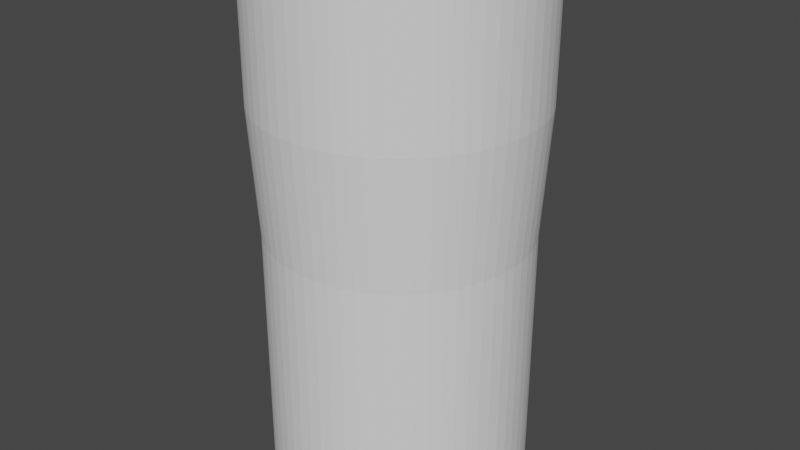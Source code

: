 # Source: airscoop_duct.blend  (saved by Blender 3.4.6; exported with 4.5.12 LTS)
import bpy
from mathutils import Matrix  # noqa: F401  (used for matrix-valued properties, if any)

bpy.ops.wm.read_factory_settings(use_empty=True)
scene = bpy.context.scene
scene.name = 'Scene'

# ---- collections
col_collection = bpy.data.collections.new('Collection'); scene.collection.children.link(col_collection)

# ---- world
world_world = bpy.data.worlds.new('World'); scene.world = world_world
world_world.use_nodes = True; world_world.node_tree.nodes.clear()
_N = world_world.node_tree.nodes; _L = world_world.node_tree.links
n0 = _N.new('ShaderNodeOutputWorld'); n0.name = 'World Output'; n0.location = (300, 300)
n1 = _N.new('ShaderNodeBackground'); n1.name = 'Background'; n1.location = (10, 300)
n1.inputs[0].default_value = (0.05088, 0.05088, 0.05088, 1.0)
_L.new(n1.outputs[0], n0.inputs[0])
n0.is_active_output = True
world_world.color = (0.05088, 0.05088, 0.05088)
world_world.use_sun_shadow = False
world_world.sun_shadow_jitter_overblur = 0.0

# ---- meshes
me_cylinder = bpy.data.meshes.new('Cylinder')
me_cylinder.from_pydata([(0.0, 1.0, -1.0), (3.475e-10, 1.059, 1.0), (0.09802, 0.9952, -1.0), (0.1038, 1.054, 1.0), (0.1951, 0.9808, -1.0), (0.2067, 1.039, 1.0), (0.2903, 0.9569, -1.0), (0.3075, 1.014, 1.0), (0.3827, 0.9239, -1.0), (0.4054, 0.9788, 1.0), (0.4714, 0.8819, -1.0), (0.4994, 0.9343, 1.0), (0.5556, 0.8315, -1.0), (0.5886, 0.8809, 1.0), (0.6344, 0.773, -1.0), (0.6721, 0.819, 1.0), (0.7071, 0.7071, -1.0), (0.7491, 0.7491, 1.0), (0.773, 0.6344, -1.0), (0.819, 0.6721, 1.0), (0.8315, 0.5556, -1.0), (0.8809, 0.5886, 1.0), (0.8819, 0.4714, -1.0), (0.9343, 0.4994, 1.0), (0.9239, 0.3827, -1.0), (0.9788, 0.4054, 1.0), (0.9569, 0.2903, -1.0), (1.014, 0.3075, 1.0), (0.9808, 0.1951, -1.0), (1.039, 0.2067, 1.0), (0.9952, 0.09802, -1.0), (1.054, 0.1038, 1.0), (1.0, 0.0, -1.0), (1.059, 5.614e-11, 1.0), (0.9952, -0.09802, -1.0), (1.054, -0.1038, 1.0), (0.9808, -0.1951, -1.0), (1.039, -0.2067, 1.0), (0.9569, -0.2903, -1.0), (1.014, -0.3075, 1.0), (0.9239, -0.3827, -1.0), (0.9788, -0.4054, 1.0), (0.8819, -0.4714, -1.0), (0.9343, -0.4994, 1.0), (0.8315, -0.5556, -1.0), (0.8809, -0.5886, 1.0), (0.773, -0.6344, -1.0), (0.819, -0.6721, 1.0), (0.7071, -0.7071, -1.0), (0.7491, -0.7491, 1.0), (0.6344, -0.773, -1.0), (0.6721, -0.819, 1.0), (0.5556, -0.8315, -1.0), (0.5886, -0.8809, 1.0), (0.4714, -0.8819, -1.0), (0.4994, -0.9343, 1.0), (0.3827, -0.9239, -1.0), (0.4054, -0.9788, 1.0), (0.2903, -0.9569, -1.0), (0.3075, -1.014, 1.0), (0.1951, -0.9808, -1.0), (0.2067, -1.039, 1.0), (0.09802, -0.9952, -1.0), (0.1038, -1.054, 1.0), (0.0, -1.0, -1.0), (3.475e-10, -1.059, 1.0), (-0.09802, -0.9952, -1.0), (-0.1038, -1.054, 1.0), (-0.1951, -0.9808, -1.0), (-0.2067, -1.039, 1.0), (-0.2903, -0.9569, -1.0), (-0.3075, -1.014, 1.0), (-0.3827, -0.9239, -1.0), (-0.4054, -0.9788, 1.0), (-0.4714, -0.8819, -1.0), (-0.4994, -0.9343, 1.0), (-0.5556, -0.8315, -1.0), (-0.5886, -0.8809, 1.0), (-0.6344, -0.773, -1.0), (-0.6721, -0.819, 1.0), (-0.7071, -0.7071, -1.0), (-0.7491, -0.7491, 1.0), (-0.773, -0.6344, -1.0), (-0.819, -0.6721, 1.0), (-0.8315, -0.5556, -1.0), (-0.8809, -0.5886, 1.0), (-0.8819, -0.4714, -1.0), (-0.9343, -0.4994, 1.0), (-0.9239, -0.3827, -1.0), (-0.9788, -0.4054, 1.0), (-0.9569, -0.2903, -1.0), (-1.014, -0.3075, 1.0), (-0.9808, -0.1951, -1.0), (-1.039, -0.2067, 1.0), (-0.9952, -0.09802, -1.0), (-1.054, -0.1038, 1.0), (-1.0, 0.0, -1.0), (-1.059, 5.614e-11, 1.0), (-0.9952, 0.09802, -1.0), (-1.054, 0.1038, 1.0), (-0.9808, 0.1951, -1.0), (-1.039, 0.2067, 1.0), (-0.9569, 0.2903, -1.0), (-1.014, 0.3075, 1.0), (-0.9239, 0.3827, -1.0), (-0.9788, 0.4054, 1.0), (-0.8819, 0.4714, -1.0), (-0.9343, 0.4994, 1.0), (-0.8315, 0.5556, -1.0), (-0.8809, 0.5886, 1.0), (-0.773, 0.6344, -1.0), (-0.819, 0.6721, 1.0), (-0.7071, 0.7071, -1.0), (-0.7491, 0.7491, 1.0), (-0.6344, 0.773, -1.0), (-0.6721, 0.819, 1.0), (-0.5556, 0.8315, -1.0), (-0.5886, 0.8809, 1.0), (-0.4714, 0.8819, -1.0), (-0.4994, 0.9343, 1.0), (-0.3827, 0.9239, -1.0), (-0.4054, 0.9788, 1.0), (-0.2903, 0.9569, -1.0), (-0.3075, 1.014, 1.0), (-0.1951, 0.9808, -1.0), (-0.2067, 1.039, 1.0), (-0.09802, 0.9952, -1.0), (-0.1038, 1.054, 1.0), (0.0, 1.0, 0.002553), (0.09802, 0.9952, 0.002553), (0.1951, 0.9808, 0.002553), (0.2903, 0.9569, 0.002553), (0.3827, 0.9239, 0.002553), (0.4714, 0.8819, 0.002553), (0.5556, 0.8315, 0.002553), (0.6344, 0.773, 0.002553), (0.7071, 0.7071, 0.002553), (0.773, 0.6344, 0.002553), (0.8315, 0.5556, 0.002553), (0.8819, 0.4714, 0.002553), (0.9239, 0.3827, 0.002553), (0.9569, 0.2903, 0.002553), (0.9808, 0.1951, 0.002553), (0.9952, 0.09802, 0.002553), (1.0, 0.0, 0.002553), (0.9952, -0.09802, 0.002553), (0.9808, -0.1951, 0.002553), (0.9569, -0.2903, 0.002553), (0.9239, -0.3827, 0.002553), (0.8819, -0.4714, 0.002553), (0.8315, -0.5556, 0.002553), (0.773, -0.6344, 0.002553), (0.7071, -0.7071, 0.002553), (0.6344, -0.773, 0.002553), (0.5556, -0.8315, 0.002553), (0.4714, -0.8819, 0.002553), (0.3827, -0.9239, 0.002553), (0.2903, -0.9569, 0.002553), (0.1951, -0.9808, 0.002553), (0.09802, -0.9952, 0.002553), (0.0, -1.0, 0.002553), (-0.09802, -0.9952, 0.002553), (-0.1951, -0.9808, 0.002553), (-0.2903, -0.9569, 0.002553), (-0.3827, -0.9239, 0.002553), (-0.4714, -0.8819, 0.002553), (-0.5556, -0.8315, 0.002553), (-0.6344, -0.773, 0.002553), (-0.7071, -0.7071, 0.002553), (-0.773, -0.6344, 0.002553), (-0.8315, -0.5556, 0.002553), (-0.8819, -0.4714, 0.002553), (-0.9239, -0.3827, 0.002553), (-0.9569, -0.2903, 0.002553), (-0.9808, -0.1951, 0.002553), (-0.9952, -0.09802, 0.002553), (-1.0, 0.0, 0.002553), (-0.9952, 0.09802, 0.002553), (-0.9808, 0.1951, 0.002553), (-0.9569, 0.2903, 0.002553), (-0.9239, 0.3827, 0.002553), (-0.8819, 0.4714, 0.002553), (-0.8315, 0.5556, 0.002553), (-0.773, 0.6344, 0.002553), (-0.7071, 0.7071, 0.002553), (-0.6344, 0.773, 0.002553), (-0.5556, 0.8315, 0.002553), (-0.4714, 0.8819, 0.002553), (-0.3827, 0.9239, 0.002553), (-0.2903, 0.9569, 0.002553), (-0.1951, 0.9808, 0.002553), (-0.09802, 0.9952, 0.002553), (3.475e-10, 1.059, 0.5), (0.1038, 1.054, 0.5), (0.2067, 1.039, 0.5), (0.3075, 1.014, 0.5), (0.4054, 0.9788, 0.5), (0.4994, 0.9343, 0.5), (0.5886, 0.8809, 0.5), (0.6721, 0.819, 0.5), (0.7491, 0.7491, 0.5), (0.819, 0.6721, 0.5), (0.8809, 0.5886, 0.5), (0.9343, 0.4994, 0.5), (0.9788, 0.4054, 0.5), (1.014, 0.3075, 0.5), (1.039, 0.2067, 0.5), (1.054, 0.1038, 0.5), (1.059, 1.043e-09, 0.5), (1.054, -0.1038, 0.5), (1.039, -0.2067, 0.5), (1.014, -0.3075, 0.5), (0.9788, -0.4054, 0.5), (0.9343, -0.4994, 0.5), (0.8809, -0.5886, 0.5), (0.819, -0.6721, 0.5), (0.7491, -0.7491, 0.5), (0.6721, -0.819, 0.5), (0.5886, -0.8809, 0.5), (0.4994, -0.9343, 0.5), (0.4054, -0.9788, 0.5), (0.3075, -1.014, 0.5), (0.2067, -1.039, 0.5), (0.1038, -1.054, 0.5), (3.475e-10, -1.059, 0.5), (-0.1038, -1.054, 0.5), (-0.2067, -1.039, 0.5), (-0.3075, -1.014, 0.5), (-0.4054, -0.9788, 0.5), (-0.4994, -0.9343, 0.5), (-0.5886, -0.8809, 0.5), (-0.6721, -0.819, 0.5), (-0.7491, -0.7491, 0.5), (-0.819, -0.6721, 0.5), (-0.8809, -0.5886, 0.5), (-0.9343, -0.4994, 0.5), (-0.9788, -0.4054, 0.5), (-1.014, -0.3075, 0.5), (-1.039, -0.2067, 0.5), (-1.054, -0.1038, 0.5), (-1.059, 1.043e-09, 0.5), (-1.054, 0.1038, 0.5), (-1.039, 0.2067, 0.5), (-1.014, 0.3075, 0.5), (-0.9788, 0.4054, 0.5), (-0.9343, 0.4994, 0.5), (-0.8809, 0.5886, 0.5), (-0.819, 0.6721, 0.5), (-0.7491, 0.7491, 0.5), (-0.6721, 0.819, 0.5), (-0.5886, 0.8809, 0.5), (-0.4994, 0.9343, 0.5), (-0.4054, 0.9788, 0.5), (-0.3075, 1.014, 0.5), (-0.2067, 1.039, 0.5), (-0.1038, 1.054, 0.5)], [], [(192, 1, 3, 193), (193, 3, 5, 194), (194, 5, 7, 195), (195, 7, 9, 196), (196, 9, 11, 197), (197, 11, 13, 198), (198, 13, 15, 199), (199, 15, 17, 200), (200, 17, 19, 201), (201, 19, 21, 202), (202, 21, 23, 203), (203, 23, 25, 204), (204, 25, 27, 205), (205, 27, 29, 206), (206, 29, 31, 207), (207, 31, 33, 208), (208, 33, 35, 209), (209, 35, 37, 210), (210, 37, 39, 211), (211, 39, 41, 212), (212, 41, 43, 213), (213, 43, 45, 214), (214, 45, 47, 215), (215, 47, 49, 216), (216, 49, 51, 217), (217, 51, 53, 218), (218, 53, 55, 219), (219, 55, 57, 220), (220, 57, 59, 221), (221, 59, 61, 222), (222, 61, 63, 223), (223, 63, 65, 224), (224, 65, 67, 225), (225, 67, 69, 226), (226, 69, 71, 227), (227, 71, 73, 228), (228, 73, 75, 229), (229, 75, 77, 230), (230, 77, 79, 231), (231, 79, 81, 232), (232, 81, 83, 233), (233, 83, 85, 234), (234, 85, 87, 235), (235, 87, 89, 236), (236, 89, 91, 237), (237, 91, 93, 238), (238, 93, 95, 239), (239, 95, 97, 240), (240, 97, 99, 241), (241, 99, 101, 242), (242, 101, 103, 243), (243, 103, 105, 244), (244, 105, 107, 245), (245, 107, 109, 246), (246, 109, 111, 247), (247, 111, 113, 248), (248, 113, 115, 249), (249, 115, 117, 250), (250, 117, 119, 251), (251, 119, 121, 252), (252, 121, 123, 253), (253, 123, 125, 254), (3, 1, 127, 125, 123, 121, 119, 117, 115, 113, 111, 109, 107, 105, 103, 101, 99, 97, 95, 93, 91, 89, 87, 85, 83, 81, 79, 77, 75, 73, 71, 69, 67, 65, 63, 61, 59, 57, 55, 53, 51, 49, 47, 45, 43, 41, 39, 37, 35, 33, 31, 29, 27, 25, 23, 21, 19, 17, 15, 13, 11, 9, 7, 5), (254, 125, 127, 255), (255, 127, 1, 192), (0, 2, 4, 6, 8, 10, 12, 14, 16, 18, 20, 22, 24, 26, 28, 30, 32, 34, 36, 38, 40, 42, 44, 46, 48, 50, 52, 54, 56, 58, 60, 62, 64, 66, 68, 70, 72, 74, 76, 78, 80, 82, 84, 86, 88, 90, 92, 94, 96, 98, 100, 102, 104, 106, 108, 110, 112, 114, 116, 118, 120, 122, 124, 126), (126, 191, 128, 0), (124, 190, 191, 126), (122, 189, 190, 124), (120, 188, 189, 122), (118, 187, 188, 120), (116, 186, 187, 118), (114, 185, 186, 116), (112, 184, 185, 114), (110, 183, 184, 112), (108, 182, 183, 110), (106, 181, 182, 108), (104, 180, 181, 106), (102, 179, 180, 104), (100, 178, 179, 102), (98, 177, 178, 100), (96, 176, 177, 98), (94, 175, 176, 96), (92, 174, 175, 94), (90, 173, 174, 92), (88, 172, 173, 90), (86, 171, 172, 88), (84, 170, 171, 86), (82, 169, 170, 84), (80, 168, 169, 82), (78, 167, 168, 80), (76, 166, 167, 78), (74, 165, 166, 76), (72, 164, 165, 74), (70, 163, 164, 72), (68, 162, 163, 70), (66, 161, 162, 68), (64, 160, 161, 66), (62, 159, 160, 64), (60, 158, 159, 62), (58, 157, 158, 60), (56, 156, 157, 58), (54, 155, 156, 56), (52, 154, 155, 54), (50, 153, 154, 52), (48, 152, 153, 50), (46, 151, 152, 48), (44, 150, 151, 46), (42, 149, 150, 44), (40, 148, 149, 42), (38, 147, 148, 40), (36, 146, 147, 38), (34, 145, 146, 36), (32, 144, 145, 34), (30, 143, 144, 32), (28, 142, 143, 30), (26, 141, 142, 28), (24, 140, 141, 26), (22, 139, 140, 24), (20, 138, 139, 22), (18, 137, 138, 20), (16, 136, 137, 18), (14, 135, 136, 16), (12, 134, 135, 14), (10, 133, 134, 12), (8, 132, 133, 10), (6, 131, 132, 8), (4, 130, 131, 6), (2, 129, 130, 4), (0, 128, 129, 2), (191, 255, 192, 128), (190, 254, 255, 191), (189, 253, 254, 190), (188, 252, 253, 189), (187, 251, 252, 188), (186, 250, 251, 187), (185, 249, 250, 186), (184, 248, 249, 185), (183, 247, 248, 184), (182, 246, 247, 183), (181, 245, 246, 182), (180, 244, 245, 181), (179, 243, 244, 180), (178, 242, 243, 179), (177, 241, 242, 178), (176, 240, 241, 177), (175, 239, 240, 176), (174, 238, 239, 175), (173, 237, 238, 174), (172, 236, 237, 173), (171, 235, 236, 172), (170, 234, 235, 171), (169, 233, 234, 170), (168, 232, 233, 169), (167, 231, 232, 168), (166, 230, 231, 167), (165, 229, 230, 166), (164, 228, 229, 165), (163, 227, 228, 164), (162, 226, 227, 163), (161, 225, 226, 162), (160, 224, 225, 161), (159, 223, 224, 160), (158, 222, 223, 159), (157, 221, 222, 158), (156, 220, 221, 157), (155, 219, 220, 156), (154, 218, 219, 155), (153, 217, 218, 154), (152, 216, 217, 153), (151, 215, 216, 152), (150, 214, 215, 151), (149, 213, 214, 150), (148, 212, 213, 149), (147, 211, 212, 148), (146, 210, 211, 147), (145, 209, 210, 146), (144, 208, 209, 145), (143, 207, 208, 144), (142, 206, 207, 143), (141, 205, 206, 142), (140, 204, 205, 141), (139, 203, 204, 140), (138, 202, 203, 139), (137, 201, 202, 138), (136, 200, 201, 137), (135, 199, 200, 136), (134, 198, 199, 135), (133, 197, 198, 134), (132, 196, 197, 133), (131, 195, 196, 132), (130, 194, 195, 131), (129, 193, 194, 130), (128, 192, 193, 129)])
_uv = me_cylinder.uv_layers.new(name='UVMap')
_uv.uv.foreach_set('vector', [1.0, 0.8753, 1.0, 1.0, 0.9844, 1.0, 0.9844, 0.8753, 0.9844, 0.8753, 0.9844, 1.0, 0.9688, 1.0, 0.9688, 0.8753, 0.9688, 0.8753, 0.9688, 1.0, 0.9531, 1.0, 0.9531, 0.8753, 0.9531, 0.8753, 0.9531, 1.0, 0.9375, 1.0, 0.9375, 0.8753, 0.9375, 0.8753, 0.9375, 1.0, 0.9219, 1.0, 0.9219, 0.8753, 0.9219, 0.8753, 0.9219, 1.0, 0.9062, 1.0, 0.9062, 0.8753, 0.9062, 0.8753, 0.9062, 1.0, 0.8906, 1.0, 0.8906, 0.8753, 0.8906, 0.8753, 0.8906, 1.0, 0.875, 1.0, 0.875, 0.8753, 0.875, 0.8753, 0.875, 1.0, 0.8594, 1.0, 0.8594, 0.8753, 0.8594, 0.8753, 0.8594, 1.0, 0.8438, 1.0, 0.8438, 0.8753, 0.8438, 0.8753, 0.8438, 1.0, 0.8281, 1.0, 0.8281, 0.8753, 0.8281, 0.8753, 0.8281, 1.0, 0.8125, 1.0, 0.8125, 0.8753, 0.8125, 0.8753, 0.8125, 1.0, 0.7969, 1.0, 0.7969, 0.8753, 0.7969, 0.8753, 0.7969, 1.0, 0.7812, 1.0, 0.7812, 0.8753, 0.7812, 0.8753, 0.7812, 1.0, 0.7656, 1.0, 0.7656, 0.8753, 0.7656, 0.8753, 0.7656, 1.0, 0.75, 1.0, 0.75, 0.8753, 0.75, 0.8753, 0.75, 1.0, 0.7344, 1.0, 0.7344, 0.8753, 0.7344, 0.8753, 0.7344, 1.0, 0.7188, 1.0, 0.7188, 0.8753, 0.7188, 0.8753, 0.7188, 1.0, 0.7031, 1.0, 0.7031, 0.8753, 0.7031, 0.8753, 0.7031, 1.0, 0.6875, 1.0, 0.6875, 0.8753, 0.6875, 0.8753, 0.6875, 1.0, 0.6719, 1.0, 0.6719, 0.8753, 0.6719, 0.8753, 0.6719, 1.0, 0.6562, 1.0, 0.6562, 0.8753, 0.6562, 0.8753, 0.6562, 1.0, 0.6406, 1.0, 0.6406, 0.8753, 0.6406, 0.8753, 0.6406, 1.0, 0.625, 1.0, 0.625, 0.8753, 0.625, 0.8753, 0.625, 1.0, 0.6094, 1.0, 0.6094, 0.8753, 0.6094, 0.8753, 0.6094, 1.0, 0.5938, 1.0, 0.5938, 0.8753, 0.5938, 0.8753, 0.5938, 1.0, 0.5781, 1.0, 0.5781, 0.8753, 0.5781, 0.8753, 0.5781, 1.0, 0.5625, 1.0, 0.5625, 0.8753, 0.5625, 0.8753, 0.5625, 1.0, 0.5469, 1.0, 0.5469, 0.8753, 0.5469, 0.8753, 0.5469, 1.0, 0.5312, 1.0, 0.5312, 0.8753, 0.5312, 0.8753, 0.5312, 1.0, 0.5156, 1.0, 0.5156, 0.8753, 0.5156, 0.8753, 0.5156, 1.0, 0.5, 1.0, 0.5, 0.8753, 0.5, 0.8753, 0.5, 1.0, 0.4844, 1.0, 0.4844, 0.8753, 0.4844, 0.8753, 0.4844, 1.0, 0.4688, 1.0, 0.4688, 0.8753, 0.4688, 0.8753, 0.4688, 1.0, 0.4531, 1.0, 0.4531, 0.8753, 0.4531, 0.8753, 0.4531, 1.0, 0.4375, 1.0, 0.4375, 0.8753, 0.4375, 0.8753, 0.4375, 1.0, 0.4219, 1.0, 0.4219, 0.8753, 0.4219, 0.8753, 0.4219, 1.0, 0.4062, 1.0, 0.4062, 0.8753, 0.4062, 0.8753, 0.4062, 1.0, 0.3906, 1.0, 0.3906, 0.8753, 0.3906, 0.8753, 0.3906, 1.0, 0.375, 1.0, 0.375, 0.8753, 0.375, 0.8753, 0.375, 1.0, 0.3594, 1.0, 0.3594, 0.8753, 0.3594, 0.8753, 0.3594, 1.0, 0.3438, 1.0, 0.3438, 0.8753, 0.3438, 0.8753, 0.3438, 1.0, 0.3281, 1.0, 0.3281, 0.8753, 0.3281, 0.8753, 0.3281, 1.0, 0.3125, 1.0, 0.3125, 0.8753, 0.3125, 0.8753, 0.3125, 1.0, 0.2969, 1.0, 0.2969, 0.8753, 0.2969, 0.8753, 0.2969, 1.0, 0.2812, 1.0, 0.2812, 0.8753, 0.2812, 0.8753, 0.2812, 1.0, 0.2656, 1.0, 0.2656, 0.8753, 0.2656, 0.8753, 0.2656, 1.0, 0.25, 1.0, 0.25, 0.8753, 0.25, 0.8753, 0.25, 1.0, 0.2344, 1.0, 0.2344, 0.8753, 0.2344, 0.8753, 0.2344, 1.0, 0.2188, 1.0, 0.2188, 0.8753, 0.2188, 0.8753, 0.2188, 1.0, 0.2031, 1.0, 0.2031, 0.8753, 0.2031, 0.8753, 0.2031, 1.0, 0.1875, 1.0, 0.1875, 0.8753, 0.1875, 0.8753, 0.1875, 1.0, 0.1719, 1.0, 0.1719, 0.8753, 0.1719, 0.8753, 0.1719, 1.0, 0.1562, 1.0, 0.1562, 0.8753, 0.1562, 0.8753, 0.1562, 1.0, 0.1406, 1.0, 0.1406, 0.8753, 0.1406, 0.8753, 0.1406, 1.0, 0.125, 1.0, 0.125, 0.8753, 0.125, 0.8753, 0.125, 1.0, 0.1094, 1.0, 0.1094, 0.8753, 0.1094, 0.8753, 0.1094, 1.0, 0.09375, 1.0, 0.09375, 0.8753, 0.09375, 0.8753, 0.09375, 1.0, 0.07812, 1.0, 0.07812, 0.8753, 0.07812, 0.8753, 0.07812, 1.0, 0.0625, 1.0, 0.0625, 0.8753, 0.0625, 0.8753, 0.0625, 1.0, 0.04688, 1.0, 0.04688, 0.8753, 0.04688, 0.8753, 0.04688, 1.0, 0.03125, 1.0, 0.03125, 0.8753, 0.2735, 0.4888, 0.25, 0.49, 0.2265, 0.4888, 0.2032, 0.4854, 0.1803, 0.4797, 0.1582, 0.4717, 0.1369, 0.4617, 0.1167, 0.4496, 0.09775, 0.4355, 0.08029, 0.4197, 0.06448, 0.4023, 0.05045, 0.3833, 0.03834, 0.3631, 0.02827, 0.3418, 0.02033, 0.3197, 0.01461, 0.2968, 0.01116, 0.2735, 0.01, 0.25, 0.01116, 0.2265, 0.01461, 0.2032, 0.02033, 0.1803, 0.02827, 0.1582, 0.03834, 0.1369, 0.05045, 0.1167, 0.06448, 0.09775, 0.08029, 0.08029, 0.09775, 0.06448, 0.1167, 0.05045, 0.1369, 0.03834, 0.1582, 0.02827, 0.1803, 0.02033, 0.2032, 0.01461, 0.2265, 0.01116, 0.25, 0.01, 0.2735, 0.01116, 0.2968, 0.01461, 0.3197, 0.02033, 0.3418, 0.02827, 0.3631, 0.03834, 0.3833, 0.05045, 0.4023, 0.06448, 0.4197, 0.08029, 0.4355, 0.09775, 0.4496, 0.1167, 0.4617, 0.1369, 0.4717, 0.1582, 0.4797, 0.1803, 0.4854, 0.2032, 0.4888, 0.2265, 0.49, 0.25, 0.4888, 0.2735, 0.4854, 0.2968, 0.4797, 0.3197, 0.4717, 0.3418, 0.4617, 0.3631, 0.4496, 0.3833, 0.4355, 0.4023, 0.4197, 0.4197, 0.4023, 0.4355, 0.3833, 0.4496, 0.3631, 0.4617, 0.3418, 0.4717, 0.3197, 0.4797, 0.2968, 0.4854, 0.03125, 0.8753, 0.03125, 1.0, 0.01562, 1.0, 0.01562, 0.8753, 0.01562, 0.8753, 0.01562, 1.0, 0.0, 1.0, 0.0, 0.8753, 0.75, 0.49, 0.7735, 0.4888, 0.7968, 0.4854, 0.8197, 0.4797, 0.8418, 0.4717, 0.8631, 0.4617, 0.8833, 0.4496, 0.9023, 0.4355, 0.9197, 0.4197, 0.9355, 0.4023, 0.9496, 0.3833, 0.9617, 0.3631, 0.9717, 0.3418, 0.9797, 0.3197, 0.9854, 0.2968, 0.9888, 0.2735, 0.99, 0.25, 0.9888, 0.2265, 0.9854, 0.2032, 0.9797, 0.1803, 0.9717, 0.1582, 0.9617, 0.1369, 0.9496, 0.1167, 0.9355, 0.09775, 0.9197, 0.08029, 0.9023, 0.06448, 0.8833, 0.05045, 0.8631, 0.03834, 0.8418, 0.02827, 0.8197, 0.02033, 0.7968, 0.01461, 0.7735, 0.01116, 0.75, 0.01, 0.7265, 0.01116, 0.7032, 0.01461, 0.6803, 0.02033, 0.6582, 0.02827, 0.6369, 0.03834, 0.6167, 0.05045, 0.5977, 0.06448, 0.5803, 0.08029, 0.5645, 0.09775, 0.5504, 0.1167, 0.5383, 0.1369, 0.5283, 0.1582, 0.5203, 0.1803, 0.5146, 0.2032, 0.5112, 0.2265, 0.51, 0.25, 0.5112, 0.2735, 0.5146, 0.2968, 0.5203, 0.3197, 0.5283, 0.3418, 0.5383, 0.3631, 0.5504, 0.3833, 0.5645, 0.4023, 0.5803, 0.4197, 0.5977, 0.4355, 0.6167, 0.4496, 0.6369, 0.4617, 0.6582, 0.4717, 0.6803, 0.4797, 0.7032, 0.4854, 0.7265, 0.4888, 0.01562, 0.5, 0.01562, 0.7506, 0.0, 0.7506, 0.0, 0.5, 0.03125, 0.5, 0.03125, 0.7506, 0.01562, 0.7506, 0.01562, 0.5, 0.04688, 0.5, 0.04688, 0.7506, 0.03125, 0.7506, 0.03125, 0.5, 0.0625, 0.5, 0.0625, 0.7506, 0.04688, 0.7506, 0.04688, 0.5, 0.07812, 0.5, 0.07812, 0.7506, 0.0625, 0.7506, 0.0625, 0.5, 0.09375, 0.5, 0.09375, 0.7506, 0.07812, 0.7506, 0.07812, 0.5, 0.1094, 0.5, 0.1094, 0.7506, 0.09375, 0.7506, 0.09375, 0.5, 0.125, 0.5, 0.125, 0.7506, 0.1094, 0.7506, 0.1094, 0.5, 0.1406, 0.5, 0.1406, 0.7506, 0.125, 0.7506, 0.125, 0.5, 0.1562, 0.5, 0.1562, 0.7506, 0.1406, 0.7506, 0.1406, 0.5, 0.1719, 0.5, 0.1719, 0.7506, 0.1562, 0.7506, 0.1562, 0.5, 0.1875, 0.5, 0.1875, 0.7506, 0.1719, 0.7506, 0.1719, 0.5, 0.2031, 0.5, 0.2031, 0.7506, 0.1875, 0.7506, 0.1875, 0.5, 0.2188, 0.5, 0.2188, 0.7506, 0.2031, 0.7506, 0.2031, 0.5, 0.2344, 0.5, 0.2344, 0.7506, 0.2188, 0.7506, 0.2188, 0.5, 0.25, 0.5, 0.25, 0.7506, 0.2344, 0.7506, 0.2344, 0.5, 0.2656, 0.5, 0.2656, 0.7506, 0.25, 0.7506, 0.25, 0.5, 0.2812, 0.5, 0.2812, 0.7506, 0.2656, 0.7506, 0.2656, 0.5, 0.2969, 0.5, 0.2969, 0.7506, 0.2812, 0.7506, 0.2812, 0.5, 0.3125, 0.5, 0.3125, 0.7506, 0.2969, 0.7506, 0.2969, 0.5, 0.3281, 0.5, 0.3281, 0.7506, 0.3125, 0.7506, 0.3125, 0.5, 0.3438, 0.5, 0.3438, 0.7506, 0.3281, 0.7506, 0.3281, 0.5, 0.3594, 0.5, 0.3594, 0.7506, 0.3438, 0.7506, 0.3438, 0.5, 0.375, 0.5, 0.375, 0.7506, 0.3594, 0.7506, 0.3594, 0.5, 0.3906, 0.5, 0.3906, 0.7506, 0.375, 0.7506, 0.375, 0.5, 0.4062, 0.5, 0.4062, 0.7506, 0.3906, 0.7506, 0.3906, 0.5, 0.4219, 0.5, 0.4219, 0.7506, 0.4062, 0.7506, 0.4062, 0.5, 0.4375, 0.5, 0.4375, 0.7506, 0.4219, 0.7506, 0.4219, 0.5, 0.4531, 0.5, 0.4531, 0.7506, 0.4375, 0.7506, 0.4375, 0.5, 0.4688, 0.5, 0.4688, 0.7506, 0.4531, 0.7506, 0.4531, 0.5, 0.4844, 0.5, 0.4844, 0.7506, 0.4688, 0.7506, 0.4688, 0.5, 0.5, 0.5, 0.5, 0.7506, 0.4844, 0.7506, 0.4844, 0.5, 0.5156, 0.5, 0.5156, 0.7506, 0.5, 0.7506, 0.5, 0.5, 0.5312, 0.5, 0.5312, 0.7506, 0.5156, 0.7506, 0.5156, 0.5, 0.5469, 0.5, 0.5469, 0.7506, 0.5312, 0.7506, 0.5312, 0.5, 0.5625, 0.5, 0.5625, 0.7506, 0.5469, 0.7506, 0.5469, 0.5, 0.5781, 0.5, 0.5781, 0.7506, 0.5625, 0.7506, 0.5625, 0.5, 0.5938, 0.5, 0.5938, 0.7506, 0.5781, 0.7506, 0.5781, 0.5, 0.6094, 0.5, 0.6094, 0.7506, 0.5938, 0.7506, 0.5938, 0.5, 0.625, 0.5, 0.625, 0.7506, 0.6094, 0.7506, 0.6094, 0.5, 0.6406, 0.5, 0.6406, 0.7506, 0.625, 0.7506, 0.625, 0.5, 0.6562, 0.5, 0.6562, 0.7506, 0.6406, 0.7506, 0.6406, 0.5, 0.6719, 0.5, 0.6719, 0.7506, 0.6562, 0.7506, 0.6562, 0.5, 0.6875, 0.5, 0.6875, 0.7506, 0.6719, 0.7506, 0.6719, 0.5, 0.7031, 0.5, 0.7031, 0.7506, 0.6875, 0.7506, 0.6875, 0.5, 0.7188, 0.5, 0.7188, 0.7506, 0.7031, 0.7506, 0.7031, 0.5, 0.7344, 0.5, 0.7344, 0.7506, 0.7188, 0.7506, 0.7188, 0.5, 0.75, 0.5, 0.75, 0.7506, 0.7344, 0.7506, 0.7344, 0.5, 0.7656, 0.5, 0.7656, 0.7506, 0.75, 0.7506, 0.75, 0.5, 0.7812, 0.5, 0.7812, 0.7506, 0.7656, 0.7506, 0.7656, 0.5, 0.7969, 0.5, 0.7969, 0.7506, 0.7812, 0.7506, 0.7812, 0.5, 0.8125, 0.5, 0.8125, 0.7506, 0.7969, 0.7506, 0.7969, 0.5, 0.8281, 0.5, 0.8281, 0.7506, 0.8125, 0.7506, 0.8125, 0.5, 0.8438, 0.5, 0.8438, 0.7506, 0.8281, 0.7506, 0.8281, 0.5, 0.8594, 0.5, 0.8594, 0.7506, 0.8438, 0.7506, 0.8438, 0.5, 0.875, 0.5, 0.875, 0.7506, 0.8594, 0.7506, 0.8594, 0.5, 0.8906, 0.5, 0.8906, 0.7506, 0.875, 0.7506, 0.875, 0.5, 0.9062, 0.5, 0.9062, 0.7506, 0.8906, 0.7506, 0.8906, 0.5, 0.9219, 0.5, 0.9219, 0.7506, 0.9062, 0.7506, 0.9062, 0.5, 0.9375, 0.5, 0.9375, 0.7506, 0.9219, 0.7506, 0.9219, 0.5, 0.9531, 0.5, 0.9531, 0.7506, 0.9375, 0.7506, 0.9375, 0.5, 0.9688, 0.5, 0.9688, 0.7506, 0.9531, 0.7506, 0.9531, 0.5, 0.9844, 0.5, 0.9844, 0.7506, 0.9688, 0.7506, 0.9688, 0.5, 1.0, 0.5, 1.0, 0.7506, 0.9844, 0.7506, 0.9844, 0.5, 0.01562, 0.7506, 0.01562, 0.8753, 0.0, 0.8753, 0.0, 0.7506, 0.03125, 0.7506, 0.03125, 0.8753, 0.01562, 0.8753, 0.01562, 0.7506, 0.04688, 0.7506, 0.04688, 0.8753, 0.03125, 0.8753, 0.03125, 0.7506, 0.0625, 0.7506, 0.0625, 0.8753, 0.04688, 0.8753, 0.04688, 0.7506, 0.07812, 0.7506, 0.07812, 0.8753, 0.0625, 0.8753, 0.0625, 0.7506, 0.09375, 0.7506, 0.09375, 0.8753, 0.07812, 0.8753, 0.07812, 0.7506, 0.1094, 0.7506, 0.1094, 0.8753, 0.09375, 0.8753, 0.09375, 0.7506, 0.125, 0.7506, 0.125, 0.8753, 0.1094, 0.8753, 0.1094, 0.7506, 0.1406, 0.7506, 0.1406, 0.8753, 0.125, 0.8753, 0.125, 0.7506, 0.1562, 0.7506, 0.1562, 0.8753, 0.1406, 0.8753, 0.1406, 0.7506, 0.1719, 0.7506, 0.1719, 0.8753, 0.1562, 0.8753, 0.1562, 0.7506, 0.1875, 0.7506, 0.1875, 0.8753, 0.1719, 0.8753, 0.1719, 0.7506, 0.2031, 0.7506, 0.2031, 0.8753, 0.1875, 0.8753, 0.1875, 0.7506, 0.2188, 0.7506, 0.2188, 0.8753, 0.2031, 0.8753, 0.2031, 0.7506, 0.2344, 0.7506, 0.2344, 0.8753, 0.2188, 0.8753, 0.2188, 0.7506, 0.25, 0.7506, 0.25, 0.8753, 0.2344, 0.8753, 0.2344, 0.7506, 0.2656, 0.7506, 0.2656, 0.8753, 0.25, 0.8753, 0.25, 0.7506, 0.2812, 0.7506, 0.2812, 0.8753, 0.2656, 0.8753, 0.2656, 0.7506, 0.2969, 0.7506, 0.2969, 0.8753, 0.2812, 0.8753, 0.2812, 0.7506, 0.3125, 0.7506, 0.3125, 0.8753, 0.2969, 0.8753, 0.2969, 0.7506, 0.3281, 0.7506, 0.3281, 0.8753, 0.3125, 0.8753, 0.3125, 0.7506, 0.3438, 0.7506, 0.3438, 0.8753, 0.3281, 0.8753, 0.3281, 0.7506, 0.3594, 0.7506, 0.3594, 0.8753, 0.3438, 0.8753, 0.3438, 0.7506, 0.375, 0.7506, 0.375, 0.8753, 0.3594, 0.8753, 0.3594, 0.7506, 0.3906, 0.7506, 0.3906, 0.8753, 0.375, 0.8753, 0.375, 0.7506, 0.4062, 0.7506, 0.4062, 0.8753, 0.3906, 0.8753, 0.3906, 0.7506, 0.4219, 0.7506, 0.4219, 0.8753, 0.4062, 0.8753, 0.4062, 0.7506, 0.4375, 0.7506, 0.4375, 0.8753, 0.4219, 0.8753, 0.4219, 0.7506, 0.4531, 0.7506, 0.4531, 0.8753, 0.4375, 0.8753, 0.4375, 0.7506, 0.4688, 0.7506, 0.4688, 0.8753, 0.4531, 0.8753, 0.4531, 0.7506, 0.4844, 0.7506, 0.4844, 0.8753, 0.4688, 0.8753, 0.4688, 0.7506, 0.5, 0.7506, 0.5, 0.8753, 0.4844, 0.8753, 0.4844, 0.7506, 0.5156, 0.7506, 0.5156, 0.8753, 0.5, 0.8753, 0.5, 0.7506, 0.5312, 0.7506, 0.5312, 0.8753, 0.5156, 0.8753, 0.5156, 0.7506, 0.5469, 0.7506, 0.5469, 0.8753, 0.5312, 0.8753, 0.5312, 0.7506, 0.5625, 0.7506, 0.5625, 0.8753, 0.5469, 0.8753, 0.5469, 0.7506, 0.5781, 0.7506, 0.5781, 0.8753, 0.5625, 0.8753, 0.5625, 0.7506, 0.5938, 0.7506, 0.5938, 0.8753, 0.5781, 0.8753, 0.5781, 0.7506, 0.6094, 0.7506, 0.6094, 0.8753, 0.5938, 0.8753, 0.5938, 0.7506, 0.625, 0.7506, 0.625, 0.8753, 0.6094, 0.8753, 0.6094, 0.7506, 0.6406, 0.7506, 0.6406, 0.8753, 0.625, 0.8753, 0.625, 0.7506, 0.6562, 0.7506, 0.6562, 0.8753, 0.6406, 0.8753, 0.6406, 0.7506, 0.6719, 0.7506, 0.6719, 0.8753, 0.6562, 0.8753, 0.6562, 0.7506, 0.6875, 0.7506, 0.6875, 0.8753, 0.6719, 0.8753, 0.6719, 0.7506, 0.7031, 0.7506, 0.7031, 0.8753, 0.6875, 0.8753, 0.6875, 0.7506, 0.7188, 0.7506, 0.7188, 0.8753, 0.7031, 0.8753, 0.7031, 0.7506, 0.7344, 0.7506, 0.7344, 0.8753, 0.7188, 0.8753, 0.7188, 0.7506, 0.75, 0.7506, 0.75, 0.8753, 0.7344, 0.8753, 0.7344, 0.7506, 0.7656, 0.7506, 0.7656, 0.8753, 0.75, 0.8753, 0.75, 0.7506, 0.7812, 0.7506, 0.7812, 0.8753, 0.7656, 0.8753, 0.7656, 0.7506, 0.7969, 0.7506, 0.7969, 0.8753, 0.7812, 0.8753, 0.7812, 0.7506, 0.8125, 0.7506, 0.8125, 0.8753, 0.7969, 0.8753, 0.7969, 0.7506, 0.8281, 0.7506, 0.8281, 0.8753, 0.8125, 0.8753, 0.8125, 0.7506, 0.8438, 0.7506, 0.8438, 0.8753, 0.8281, 0.8753, 0.8281, 0.7506, 0.8594, 0.7506, 0.8594, 0.8753, 0.8438, 0.8753, 0.8438, 0.7506, 0.875, 0.7506, 0.875, 0.8753, 0.8594, 0.8753, 0.8594, 0.7506, 0.8906, 0.7506, 0.8906, 0.8753, 0.875, 0.8753, 0.875, 0.7506, 0.9062, 0.7506, 0.9062, 0.8753, 0.8906, 0.8753, 0.8906, 0.7506, 0.9219, 0.7506, 0.9219, 0.8753, 0.9062, 0.8753, 0.9062, 0.7506, 0.9375, 0.7506, 0.9375, 0.8753, 0.9219, 0.8753, 0.9219, 0.7506, 0.9531, 0.7506, 0.9531, 0.8753, 0.9375, 0.8753, 0.9375, 0.7506, 0.9688, 0.7506, 0.9688, 0.8753, 0.9531, 0.8753, 0.9531, 0.7506, 0.9844, 0.7506, 0.9844, 0.8753, 0.9688, 0.8753, 0.9688, 0.7506, 1.0, 0.7506, 1.0, 0.8753, 0.9844, 0.8753, 0.9844, 0.7506])
me_cylinder.update()

# ---- objects
ob_cylinder = bpy.data.objects.new('Cylinder', me_cylinder)

# ---- transforms, parenting, visibility, modifiers, constraints
ob_cylinder.location = (0.0, 0.0, 0.0)
ob_cylinder.scale = (38.0, 38.0, 75.0)

# ---- collection membership
col_collection.objects.link(ob_cylinder)

# ---- scene / render settings (as saved in the file)
scene.frame_start = 1; scene.frame_end = 250; scene.frame_set(1)
scene.render.engine = 'BLENDER_EEVEE_NEXT'
scene.cycles.sampling_pattern = 'TABULATED_SOBOL'
scene.cycles.use_light_tree = False
scene.view_settings.view_transform = 'Filmic'
bpy.context.view_layer.update()

# ---- added for rendering (the .blend has no active camera and no usable light): camera, sun
cam_auto = bpy.data.cameras.new('AutoCamera')
cam_auto.lens = 50.0
cam_auto.sensor_width = 36.0
cam_auto.clip_end = 3057.94
ob_auto_camera = bpy.data.objects.new('AutoCamera', cam_auto)
scene.collection.objects.link(ob_auto_camera)
ob_auto_camera.location = (174.242, -209.091, 139.394)
ob_auto_camera.rotation_euler = (1.09748, -7.21219e-08, 0.694738)
scene.camera = ob_auto_camera
light_auto_sun = bpy.data.lights.new('AutoSun', 'SUN')
light_auto_sun.energy = 3.0
light_auto_sun.angle = 0.0523599
ob_auto_sun = bpy.data.objects.new('AutoSun', light_auto_sun)
scene.collection.objects.link(ob_auto_sun)
ob_auto_sun.rotation_euler = (0.872665, 0.174533, 0.523599)
bpy.context.view_layer.update()

